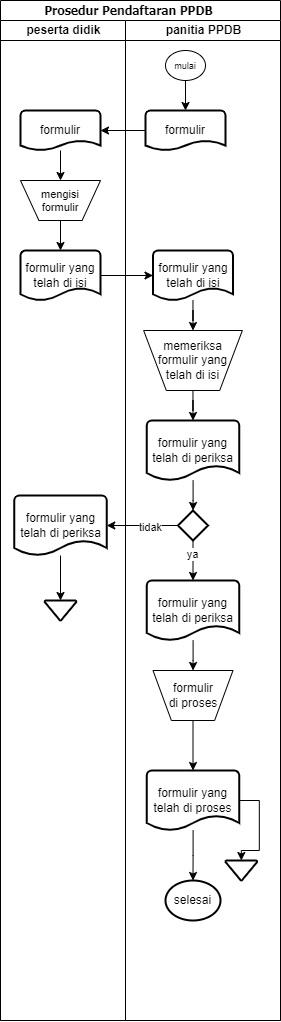

The diagram above was exported from draw.io. Its source (the exported page's mxGraphModel, read from the mxfile embedded in the PNG):
<mxGraphModel dx="1122" dy="696" grid="1" gridSize="10" guides="1" tooltips="1" connect="1" arrows="1" fold="1" page="1" pageScale="1" pageWidth="850" pageHeight="1100" math="0" shadow="0">
  <root>
    <mxCell id="0" />
    <mxCell id="1" parent="0" />
    <mxCell id="Q_73Phbx3zAIimzCTytT-1" value="&lt;p style=&quot;margin-top:0in;margin-right:0in;margin-bottom:0in;&lt;br/&gt;margin-left:21.3pt;text-indent:-.25in;line-height:150%&quot; class=&quot;MsoNormal&quot;&gt;&lt;b&gt;&lt;span style=&quot;font-family:&amp;quot;Tahoma&amp;quot;,sans-serif&quot;&gt;Prosedur Pendaftaran PPDB&lt;/span&gt;&lt;/b&gt;&lt;/p&gt;" style="swimlane;childLayout=stackLayout;resizeParent=1;resizeParentMax=0;startSize=20;html=1;" vertex="1" parent="1">
      <mxGeometry x="220.00000000000045" width="279.99999999999955" height="1020" as="geometry" />
    </mxCell>
    <mxCell id="Q_73Phbx3zAIimzCTytT-2" value="peserta didik" style="swimlane;startSize=20;html=1;" vertex="1" parent="Q_73Phbx3zAIimzCTytT-1">
      <mxGeometry y="20" width="124.99999999999955" height="1000" as="geometry" />
    </mxCell>
    <mxCell id="Q_73Phbx3zAIimzCTytT-13" style="edgeStyle=orthogonalEdgeStyle;rounded=0;orthogonalLoop=1;jettySize=auto;html=1;entryX=0.5;entryY=0;entryDx=0;entryDy=0;" edge="1" parent="Q_73Phbx3zAIimzCTytT-2" source="Q_73Phbx3zAIimzCTytT-10" target="Q_73Phbx3zAIimzCTytT-12">
      <mxGeometry relative="1" as="geometry" />
    </mxCell>
    <mxCell id="Q_73Phbx3zAIimzCTytT-10" value="formulir" style="strokeWidth=2;html=1;shape=mxgraph.flowchart.document2;whiteSpace=wrap;size=0.25;" vertex="1" parent="Q_73Phbx3zAIimzCTytT-2">
      <mxGeometry x="19.999999999999545" y="90" width="80" height="40" as="geometry" />
    </mxCell>
    <mxCell id="Q_73Phbx3zAIimzCTytT-16" style="edgeStyle=orthogonalEdgeStyle;rounded=0;orthogonalLoop=1;jettySize=auto;html=1;" edge="1" parent="Q_73Phbx3zAIimzCTytT-2" source="Q_73Phbx3zAIimzCTytT-12" target="Q_73Phbx3zAIimzCTytT-15">
      <mxGeometry relative="1" as="geometry" />
    </mxCell>
    <mxCell id="Q_73Phbx3zAIimzCTytT-12" value="&lt;font style=&quot;font-size: 11px;&quot;&gt;mengisi&lt;/font&gt;&lt;div style=&quot;font-size: 11px;&quot;&gt;&lt;font style=&quot;font-size: 11px;&quot;&gt;formulir&lt;/font&gt;&lt;/div&gt;" style="verticalLabelPosition=middle;verticalAlign=middle;html=1;shape=trapezoid;perimeter=trapezoidPerimeter;whiteSpace=wrap;size=0.23;arcSize=10;flipV=1;labelPosition=center;align=center;" vertex="1" parent="Q_73Phbx3zAIimzCTytT-2">
      <mxGeometry x="20" y="160" width="80" height="40" as="geometry" />
    </mxCell>
    <mxCell id="Q_73Phbx3zAIimzCTytT-15" value="formulir yang&lt;div&gt;telah di isi&lt;/div&gt;" style="strokeWidth=2;html=1;shape=mxgraph.flowchart.document2;whiteSpace=wrap;size=0.25;" vertex="1" parent="Q_73Phbx3zAIimzCTytT-2">
      <mxGeometry x="20" y="230" width="80" height="50" as="geometry" />
    </mxCell>
    <mxCell id="Q_73Phbx3zAIimzCTytT-26" value="formulir yang&lt;div&gt;telah di periksa&lt;/div&gt;" style="strokeWidth=2;html=1;shape=mxgraph.flowchart.document2;whiteSpace=wrap;size=0.25;" vertex="1" parent="Q_73Phbx3zAIimzCTytT-2">
      <mxGeometry x="13.749999999999545" y="475" width="92.5" height="60" as="geometry" />
    </mxCell>
    <mxCell id="Q_73Phbx3zAIimzCTytT-37" value="" style="strokeWidth=2;html=1;shape=mxgraph.flowchart.merge_or_storage;whiteSpace=wrap;" vertex="1" parent="Q_73Phbx3zAIimzCTytT-2">
      <mxGeometry x="44.16" y="580" width="31.67" height="20" as="geometry" />
    </mxCell>
    <mxCell id="Q_73Phbx3zAIimzCTytT-38" style="edgeStyle=orthogonalEdgeStyle;rounded=0;orthogonalLoop=1;jettySize=auto;html=1;entryX=0.5;entryY=0;entryDx=0;entryDy=0;entryPerimeter=0;" edge="1" parent="Q_73Phbx3zAIimzCTytT-2" source="Q_73Phbx3zAIimzCTytT-26" target="Q_73Phbx3zAIimzCTytT-37">
      <mxGeometry relative="1" as="geometry" />
    </mxCell>
    <mxCell id="Q_73Phbx3zAIimzCTytT-3" value="panitia PPDB" style="swimlane;startSize=20;html=1;" vertex="1" parent="Q_73Phbx3zAIimzCTytT-1">
      <mxGeometry x="124.99999999999955" y="20" width="155" height="1000" as="geometry" />
    </mxCell>
    <mxCell id="Q_73Phbx3zAIimzCTytT-5" value="&lt;font style=&quot;font-size: 9px;&quot;&gt;mulai&lt;/font&gt;" style="strokeWidth=1;html=1;shape=mxgraph.flowchart.start_2;whiteSpace=wrap;" vertex="1" parent="Q_73Phbx3zAIimzCTytT-3">
      <mxGeometry x="40" y="30" width="40" height="30" as="geometry" />
    </mxCell>
    <mxCell id="Q_73Phbx3zAIimzCTytT-7" value="formulir" style="strokeWidth=2;html=1;shape=mxgraph.flowchart.document2;whiteSpace=wrap;size=0.25;" vertex="1" parent="Q_73Phbx3zAIimzCTytT-3">
      <mxGeometry x="19.999999999999545" y="90" width="80" height="40" as="geometry" />
    </mxCell>
    <mxCell id="Q_73Phbx3zAIimzCTytT-8" style="edgeStyle=orthogonalEdgeStyle;rounded=0;orthogonalLoop=1;jettySize=auto;html=1;exitX=0.5;exitY=1;exitDx=0;exitDy=0;exitPerimeter=0;entryX=0.5;entryY=0;entryDx=0;entryDy=0;entryPerimeter=0;" edge="1" parent="Q_73Phbx3zAIimzCTytT-3" source="Q_73Phbx3zAIimzCTytT-5" target="Q_73Phbx3zAIimzCTytT-7">
      <mxGeometry relative="1" as="geometry" />
    </mxCell>
    <mxCell id="Q_73Phbx3zAIimzCTytT-21" style="edgeStyle=orthogonalEdgeStyle;rounded=0;orthogonalLoop=1;jettySize=auto;html=1;entryX=0.5;entryY=0;entryDx=0;entryDy=0;" edge="1" parent="Q_73Phbx3zAIimzCTytT-3" source="Q_73Phbx3zAIimzCTytT-18" target="Q_73Phbx3zAIimzCTytT-20">
      <mxGeometry relative="1" as="geometry" />
    </mxCell>
    <mxCell id="Q_73Phbx3zAIimzCTytT-18" value="formulir yang&lt;div&gt;telah di isi&lt;/div&gt;" style="strokeWidth=2;html=1;shape=mxgraph.flowchart.document2;whiteSpace=wrap;size=0.25;" vertex="1" parent="Q_73Phbx3zAIimzCTytT-3">
      <mxGeometry x="27.500000000000455" y="230" width="80" height="50" as="geometry" />
    </mxCell>
    <mxCell id="Q_73Phbx3zAIimzCTytT-20" value="memeriksa&lt;div&gt;formulir yang&lt;/div&gt;&lt;div&gt;telah di isi&lt;/div&gt;" style="verticalLabelPosition=middle;verticalAlign=middle;html=1;shape=trapezoid;perimeter=trapezoidPerimeter;whiteSpace=wrap;size=0.23;arcSize=10;flipV=1;labelPosition=center;align=center;" vertex="1" parent="Q_73Phbx3zAIimzCTytT-3">
      <mxGeometry x="18.13" y="310" width="98.75" height="60" as="geometry" />
    </mxCell>
    <mxCell id="Q_73Phbx3zAIimzCTytT-22" value="formulir yang&lt;div&gt;telah di periksa&lt;/div&gt;" style="strokeWidth=2;html=1;shape=mxgraph.flowchart.document2;whiteSpace=wrap;size=0.25;" vertex="1" parent="Q_73Phbx3zAIimzCTytT-3">
      <mxGeometry x="21.250000000000004" y="400" width="92.5" height="60" as="geometry" />
    </mxCell>
    <mxCell id="Q_73Phbx3zAIimzCTytT-23" style="edgeStyle=orthogonalEdgeStyle;rounded=0;orthogonalLoop=1;jettySize=auto;html=1;entryX=0.5;entryY=0;entryDx=0;entryDy=0;entryPerimeter=0;" edge="1" parent="Q_73Phbx3zAIimzCTytT-3" source="Q_73Phbx3zAIimzCTytT-20" target="Q_73Phbx3zAIimzCTytT-22">
      <mxGeometry relative="1" as="geometry" />
    </mxCell>
    <mxCell id="Q_73Phbx3zAIimzCTytT-24" value="" style="strokeWidth=2;html=1;shape=mxgraph.flowchart.decision;whiteSpace=wrap;" vertex="1" parent="Q_73Phbx3zAIimzCTytT-3">
      <mxGeometry x="52.5" y="490" width="30" height="30" as="geometry" />
    </mxCell>
    <mxCell id="Q_73Phbx3zAIimzCTytT-25" style="edgeStyle=orthogonalEdgeStyle;rounded=0;orthogonalLoop=1;jettySize=auto;html=1;entryX=0.5;entryY=0;entryDx=0;entryDy=0;entryPerimeter=0;" edge="1" parent="Q_73Phbx3zAIimzCTytT-3" source="Q_73Phbx3zAIimzCTytT-22" target="Q_73Phbx3zAIimzCTytT-24">
      <mxGeometry relative="1" as="geometry" />
    </mxCell>
    <mxCell id="Q_73Phbx3zAIimzCTytT-34" style="edgeStyle=orthogonalEdgeStyle;rounded=0;orthogonalLoop=1;jettySize=auto;html=1;entryX=0.5;entryY=0;entryDx=0;entryDy=0;" edge="1" parent="Q_73Phbx3zAIimzCTytT-3" source="Q_73Phbx3zAIimzCTytT-30" target="Q_73Phbx3zAIimzCTytT-33">
      <mxGeometry relative="1" as="geometry" />
    </mxCell>
    <mxCell id="Q_73Phbx3zAIimzCTytT-30" value="formulir yang&lt;div&gt;telah di periksa&lt;/div&gt;" style="strokeWidth=2;html=1;shape=mxgraph.flowchart.document2;whiteSpace=wrap;size=0.25;" vertex="1" parent="Q_73Phbx3zAIimzCTytT-3">
      <mxGeometry x="21.259999999999994" y="560" width="92.5" height="60" as="geometry" />
    </mxCell>
    <mxCell id="Q_73Phbx3zAIimzCTytT-31" style="edgeStyle=orthogonalEdgeStyle;rounded=0;orthogonalLoop=1;jettySize=auto;html=1;entryX=0.5;entryY=0;entryDx=0;entryDy=0;entryPerimeter=0;" edge="1" parent="Q_73Phbx3zAIimzCTytT-3" source="Q_73Phbx3zAIimzCTytT-24" target="Q_73Phbx3zAIimzCTytT-30">
      <mxGeometry relative="1" as="geometry" />
    </mxCell>
    <mxCell id="Q_73Phbx3zAIimzCTytT-32" value="ya" style="edgeLabel;html=1;align=center;verticalAlign=middle;resizable=0;points=[];" vertex="1" connectable="0" parent="Q_73Phbx3zAIimzCTytT-31">
      <mxGeometry x="-0.331" y="-1" relative="1" as="geometry">
        <mxPoint as="offset" />
      </mxGeometry>
    </mxCell>
    <mxCell id="Q_73Phbx3zAIimzCTytT-33" value="formulir&lt;div&gt;di proses&lt;/div&gt;" style="verticalLabelPosition=middle;verticalAlign=middle;html=1;shape=trapezoid;perimeter=trapezoidPerimeter;whiteSpace=wrap;size=0.23;arcSize=10;flipV=1;labelPosition=center;align=center;" vertex="1" parent="Q_73Phbx3zAIimzCTytT-3">
      <mxGeometry x="27.5" y="650" width="80" height="50" as="geometry" />
    </mxCell>
    <mxCell id="Q_73Phbx3zAIimzCTytT-35" value="formulir yang&lt;div&gt;telah di proses&lt;/div&gt;" style="strokeWidth=2;html=1;shape=mxgraph.flowchart.document2;whiteSpace=wrap;size=0.25;" vertex="1" parent="Q_73Phbx3zAIimzCTytT-3">
      <mxGeometry x="21.25999999999999" y="750" width="92.5" height="60" as="geometry" />
    </mxCell>
    <mxCell id="Q_73Phbx3zAIimzCTytT-36" style="edgeStyle=orthogonalEdgeStyle;rounded=0;orthogonalLoop=1;jettySize=auto;html=1;entryX=0.5;entryY=0;entryDx=0;entryDy=0;entryPerimeter=0;" edge="1" parent="Q_73Phbx3zAIimzCTytT-3" source="Q_73Phbx3zAIimzCTytT-33" target="Q_73Phbx3zAIimzCTytT-35">
      <mxGeometry relative="1" as="geometry" />
    </mxCell>
    <mxCell id="Q_73Phbx3zAIimzCTytT-39" value="" style="strokeWidth=2;html=1;shape=mxgraph.flowchart.merge_or_storage;whiteSpace=wrap;" vertex="1" parent="Q_73Phbx3zAIimzCTytT-3">
      <mxGeometry x="100" y="840" width="31.67" height="20" as="geometry" />
    </mxCell>
    <mxCell id="Q_73Phbx3zAIimzCTytT-40" style="edgeStyle=orthogonalEdgeStyle;rounded=0;orthogonalLoop=1;jettySize=auto;html=1;entryX=0.5;entryY=0;entryDx=0;entryDy=0;entryPerimeter=0;exitX=1;exitY=0.5;exitDx=0;exitDy=0;exitPerimeter=0;" edge="1" parent="Q_73Phbx3zAIimzCTytT-3" source="Q_73Phbx3zAIimzCTytT-35" target="Q_73Phbx3zAIimzCTytT-39">
      <mxGeometry relative="1" as="geometry" />
    </mxCell>
    <mxCell id="Q_73Phbx3zAIimzCTytT-41" value="selesai" style="strokeWidth=2;html=1;shape=mxgraph.flowchart.start_2;whiteSpace=wrap;" vertex="1" parent="Q_73Phbx3zAIimzCTytT-3">
      <mxGeometry x="40.000000000000455" y="860" width="55" height="40" as="geometry" />
    </mxCell>
    <mxCell id="Q_73Phbx3zAIimzCTytT-42" style="edgeStyle=orthogonalEdgeStyle;rounded=0;orthogonalLoop=1;jettySize=auto;html=1;entryX=0.5;entryY=0;entryDx=0;entryDy=0;entryPerimeter=0;" edge="1" parent="Q_73Phbx3zAIimzCTytT-3" source="Q_73Phbx3zAIimzCTytT-35" target="Q_73Phbx3zAIimzCTytT-41">
      <mxGeometry relative="1" as="geometry" />
    </mxCell>
    <mxCell id="Q_73Phbx3zAIimzCTytT-11" value="" style="edgeStyle=orthogonalEdgeStyle;rounded=0;orthogonalLoop=1;jettySize=auto;html=1;" edge="1" parent="Q_73Phbx3zAIimzCTytT-1" source="Q_73Phbx3zAIimzCTytT-7" target="Q_73Phbx3zAIimzCTytT-10">
      <mxGeometry relative="1" as="geometry" />
    </mxCell>
    <mxCell id="Q_73Phbx3zAIimzCTytT-19" value="" style="edgeStyle=orthogonalEdgeStyle;rounded=0;orthogonalLoop=1;jettySize=auto;html=1;" edge="1" parent="Q_73Phbx3zAIimzCTytT-1" source="Q_73Phbx3zAIimzCTytT-15" target="Q_73Phbx3zAIimzCTytT-18">
      <mxGeometry relative="1" as="geometry" />
    </mxCell>
    <mxCell id="Q_73Phbx3zAIimzCTytT-27" style="edgeStyle=orthogonalEdgeStyle;rounded=0;orthogonalLoop=1;jettySize=auto;html=1;entryX=1;entryY=0.5;entryDx=0;entryDy=0;entryPerimeter=0;" edge="1" parent="Q_73Phbx3zAIimzCTytT-1" source="Q_73Phbx3zAIimzCTytT-24" target="Q_73Phbx3zAIimzCTytT-26">
      <mxGeometry relative="1" as="geometry" />
    </mxCell>
    <mxCell id="Q_73Phbx3zAIimzCTytT-29" value="tidak" style="edgeLabel;html=1;align=center;verticalAlign=middle;resizable=0;points=[];" vertex="1" connectable="0" parent="Q_73Phbx3zAIimzCTytT-27">
      <mxGeometry x="-0.1923" y="1" relative="1" as="geometry">
        <mxPoint as="offset" />
      </mxGeometry>
    </mxCell>
  </root>
</mxGraphModel>